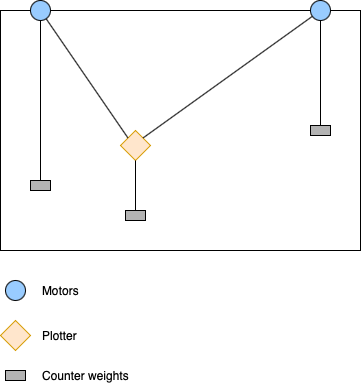

The diagram above was exported from draw.io. Its source (the exported page's mxGraphModel, read from the mxfile embedded in the PNG):
<mxGraphModel dx="572" dy="531" grid="1" gridSize="10" guides="1" tooltips="1" connect="1" arrows="1" fold="1" page="1" pageScale="1" pageWidth="827" pageHeight="1169" math="0" shadow="0">
  <root>
    <mxCell id="0" />
    <mxCell id="1" parent="0" />
    <mxCell id="m3K5Wo3MRP1MnP9eDimt-1" value="" style="rounded=0;whiteSpace=wrap;html=1;" vertex="1" parent="1">
      <mxGeometry x="80" y="40" width="360" height="240" as="geometry" />
    </mxCell>
    <mxCell id="m3K5Wo3MRP1MnP9eDimt-7" value="" style="ellipse;whiteSpace=wrap;html=1;fillColor=#99CCFF;" vertex="1" parent="1">
      <mxGeometry x="110" y="30" width="20" height="20" as="geometry" />
    </mxCell>
    <mxCell id="m3K5Wo3MRP1MnP9eDimt-8" value="" style="ellipse;whiteSpace=wrap;html=1;fillColor=#99CCFF;" vertex="1" parent="1">
      <mxGeometry x="390" y="30" width="20" height="20" as="geometry" />
    </mxCell>
    <mxCell id="m3K5Wo3MRP1MnP9eDimt-9" value="" style="rhombus;whiteSpace=wrap;html=1;fillColor=#ffe6cc;strokeColor=#d79b00;" vertex="1" parent="1">
      <mxGeometry x="200" y="160" width="30" height="30" as="geometry" />
    </mxCell>
    <mxCell id="m3K5Wo3MRP1MnP9eDimt-10" value="" style="endArrow=none;html=1;exitX=0;exitY=0;exitDx=0;exitDy=0;" edge="1" parent="1" source="m3K5Wo3MRP1MnP9eDimt-9" target="m3K5Wo3MRP1MnP9eDimt-7">
      <mxGeometry width="50" height="50" relative="1" as="geometry">
        <mxPoint x="270" y="230" as="sourcePoint" />
        <mxPoint x="320" y="180" as="targetPoint" />
      </mxGeometry>
    </mxCell>
    <mxCell id="m3K5Wo3MRP1MnP9eDimt-11" value="" style="endArrow=none;html=1;exitX=1;exitY=0;exitDx=0;exitDy=0;" edge="1" parent="1" source="m3K5Wo3MRP1MnP9eDimt-9" target="m3K5Wo3MRP1MnP9eDimt-8">
      <mxGeometry width="50" height="50" relative="1" as="geometry">
        <mxPoint x="270" y="230" as="sourcePoint" />
        <mxPoint x="320" y="180" as="targetPoint" />
      </mxGeometry>
    </mxCell>
    <mxCell id="m3K5Wo3MRP1MnP9eDimt-12" value="" style="endArrow=none;html=1;entryX=0.5;entryY=1;entryDx=0;entryDy=0;" edge="1" parent="1" target="m3K5Wo3MRP1MnP9eDimt-7">
      <mxGeometry width="50" height="50" relative="1" as="geometry">
        <mxPoint x="120" y="220" as="sourcePoint" />
        <mxPoint x="320" y="180" as="targetPoint" />
      </mxGeometry>
    </mxCell>
    <mxCell id="m3K5Wo3MRP1MnP9eDimt-13" value="" style="endArrow=none;html=1;exitX=0.5;exitY=0;exitDx=0;exitDy=0;" edge="1" parent="1" source="m3K5Wo3MRP1MnP9eDimt-16" target="m3K5Wo3MRP1MnP9eDimt-8">
      <mxGeometry width="50" height="50" relative="1" as="geometry">
        <mxPoint x="400" y="290" as="sourcePoint" />
        <mxPoint x="130" y="60" as="targetPoint" />
      </mxGeometry>
    </mxCell>
    <mxCell id="m3K5Wo3MRP1MnP9eDimt-14" value="" style="rounded=0;whiteSpace=wrap;html=1;fillColor=#B3B3B3;" vertex="1" parent="1">
      <mxGeometry x="110" y="210" width="20" height="10" as="geometry" />
    </mxCell>
    <mxCell id="m3K5Wo3MRP1MnP9eDimt-15" value="" style="rounded=0;whiteSpace=wrap;html=1;fillColor=#B3B3B3;" vertex="1" parent="1">
      <mxGeometry x="205" y="240" width="20" height="10" as="geometry" />
    </mxCell>
    <mxCell id="m3K5Wo3MRP1MnP9eDimt-16" value="" style="rounded=0;whiteSpace=wrap;html=1;fillColor=#B3B3B3;" vertex="1" parent="1">
      <mxGeometry x="390" y="155" width="20" height="10" as="geometry" />
    </mxCell>
    <mxCell id="m3K5Wo3MRP1MnP9eDimt-17" value="" style="endArrow=none;html=1;entryX=0.5;entryY=1;entryDx=0;entryDy=0;exitX=0.5;exitY=0;exitDx=0;exitDy=0;" edge="1" parent="1" source="m3K5Wo3MRP1MnP9eDimt-15" target="m3K5Wo3MRP1MnP9eDimt-9">
      <mxGeometry width="50" height="50" relative="1" as="geometry">
        <mxPoint x="270" y="230" as="sourcePoint" />
        <mxPoint x="320" y="180" as="targetPoint" />
      </mxGeometry>
    </mxCell>
    <mxCell id="m3K5Wo3MRP1MnP9eDimt-18" value="" style="ellipse;whiteSpace=wrap;html=1;fillColor=#99CCFF;" vertex="1" parent="1">
      <mxGeometry x="85" y="310" width="20" height="20" as="geometry" />
    </mxCell>
    <mxCell id="m3K5Wo3MRP1MnP9eDimt-19" value="" style="rounded=0;whiteSpace=wrap;html=1;fillColor=#B3B3B3;" vertex="1" parent="1">
      <mxGeometry x="85" y="400" width="20" height="10" as="geometry" />
    </mxCell>
    <mxCell id="m3K5Wo3MRP1MnP9eDimt-20" value="" style="rhombus;whiteSpace=wrap;html=1;fillColor=#ffe6cc;strokeColor=#d79b00;" vertex="1" parent="1">
      <mxGeometry x="80" y="350" width="30" height="30" as="geometry" />
    </mxCell>
    <mxCell id="m3K5Wo3MRP1MnP9eDimt-21" value="Motors" style="text;html=1;strokeColor=none;fillColor=none;align=left;verticalAlign=middle;whiteSpace=wrap;rounded=0;" vertex="1" parent="1">
      <mxGeometry x="120" y="310" width="90" height="20" as="geometry" />
    </mxCell>
    <mxCell id="m3K5Wo3MRP1MnP9eDimt-22" value="Plotter" style="text;html=1;strokeColor=none;fillColor=none;align=left;verticalAlign=middle;whiteSpace=wrap;rounded=0;" vertex="1" parent="1">
      <mxGeometry x="120" y="355" width="90" height="20" as="geometry" />
    </mxCell>
    <mxCell id="m3K5Wo3MRP1MnP9eDimt-23" value="Counter weights" style="text;html=1;strokeColor=none;fillColor=none;align=left;verticalAlign=middle;whiteSpace=wrap;rounded=0;" vertex="1" parent="1">
      <mxGeometry x="120" y="395" width="90" height="20" as="geometry" />
    </mxCell>
  </root>
</mxGraphModel>